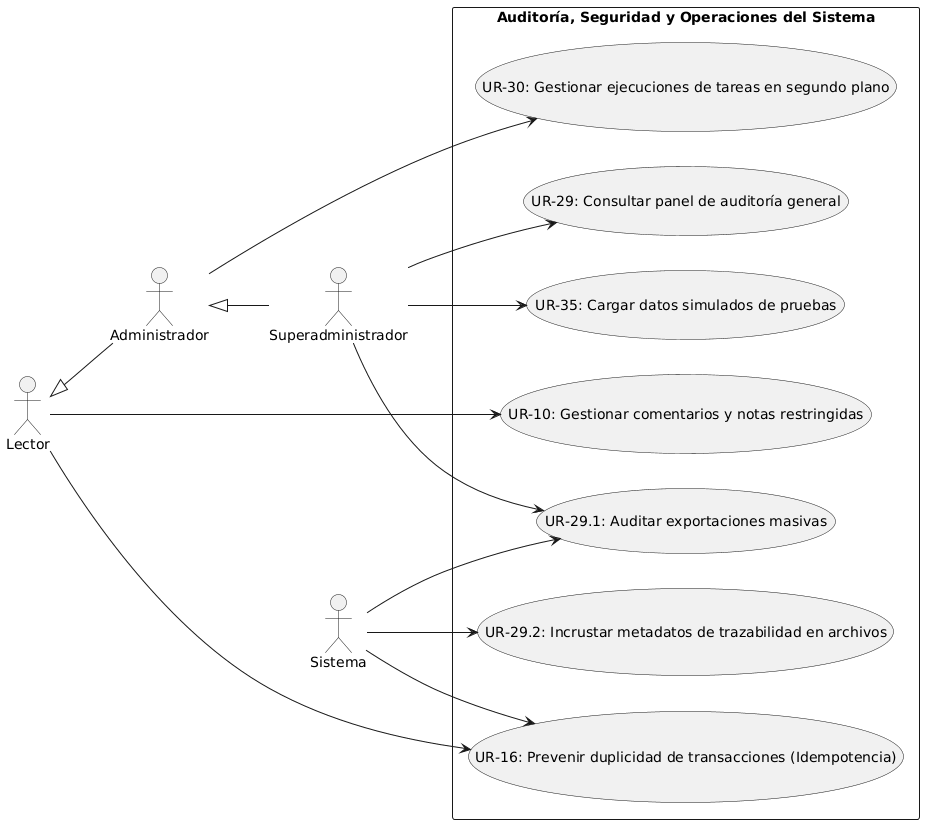

The diagram above was rendered by PlantUML. Its source (embedded in the PNG):
@startuml
left to right direction
skinparam packageStyle rectangle
skinparam shadowing false

actor "Lector" as Lector
actor "Administrador" as Admin
actor "Superadministrador" as SuperAdmin
actor "Sistema" as Sistema

SuperAdmin -up-|> Admin
Admin -up-|> Lector

package "Auditoría, Seguridad y Operaciones del Sistema" {
  usecase "UR-16: Prevenir duplicidad de transacciones (Idempotencia)" as UR_16
  usecase "UR-10: Gestionar comentarios y notas restringidas" as UR_10
  usecase "UR-30: Gestionar ejecuciones de tareas en segundo plano" as UR_30
  usecase "UR-29: Consultar panel de auditoría general" as UR_29
  usecase "UR-29.1: Auditar exportaciones masivas" as UR_29_1
  usecase "UR-29.2: Incrustar metadatos de trazabilidad en archivos" as UR_29_2
  usecase "UR-35: Cargar datos simulados de pruebas" as UR_35
}

' Lector / Administrador
Lector --> UR_16
Lector --> UR_10

Admin --> UR_30

' Superadministrador
SuperAdmin --> UR_29
SuperAdmin --> UR_29_1
SuperAdmin --> UR_35

' Sistema
Sistema --> UR_16
Sistema --> UR_29_1
Sistema --> UR_29_2
@enduml